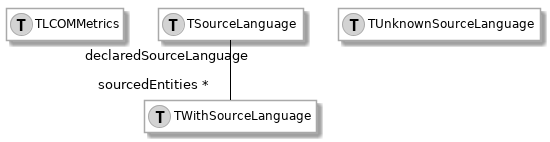

The diagram above was rendered by PlantUML. Its source (embedded in the PNG):
@startuml
hide empty members

skinparam class {
  BackgroundColor white
  ArrowColor black
  BorderColor darkGray
}

class behavior1 as "TLCOMMetrics" << (T,lightGrey) >> {
}

class behavior2 as "TWithSourceLanguage" << (T,lightGrey) >> {
}

class behavior3 as "TSourceLanguage" << (T,lightGrey) >> {
}

class behavior4 as "TUnknownSourceLanguage" << (T,lightGrey) >> {
}


behavior3 "declaredSourceLanguage  " -[#black]- "sourcedEntities * " behavior2

@enduml